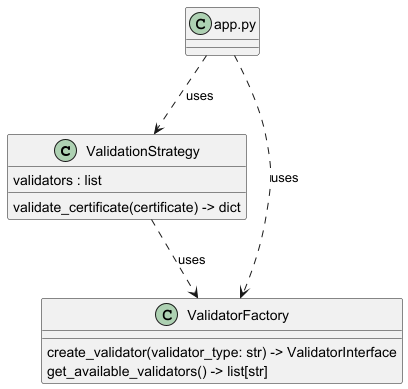

The diagram above was rendered by PlantUML. Its source (embedded in the PNG):
@startuml classes_UML-strategy-validator
set namespaceSeparator none
class "ValidationStrategy" as src.models.ValidationStrategy {
  validators : list
  validate_certificate(certificate) -> dict
}
class "ValidatorFactory" as src.models.ValidatorFactory {
  create_validator(validator_type: str) -> ValidatorInterface
  get_available_validators() -> list[str]
}

'strategy pattern core relationships'
app.py ..> src.models.ValidatorFactory : uses
app.py ..> src.models.ValidationStrategy : uses
src.models.ValidationStrategy ..> src.models.ValidatorFactory : uses

@enduml